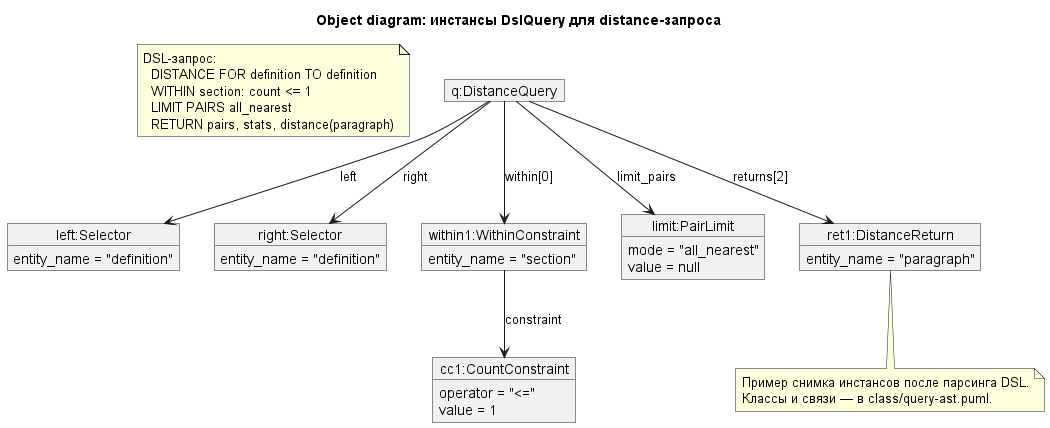

The diagram above was rendered by PlantUML. Its source (embedded in the PNG):
@startuml
title Object diagram: инстансы DslQuery для distance-запроса

skinparam shadowing false
skinparam objectAttributeIconSize 0
hide empty members

note as N
  DSL-запрос:
    DISTANCE FOR definition TO definition
    WITHIN section: count <= 1
    LIMIT PAIRS all_nearest
    RETURN pairs, stats, distance(paragraph)
end note

object "q:DistanceQuery" as Q
object "left:Selector" as L {
  entity_name = "definition"
}
object "right:Selector" as R {
  entity_name = "definition"
}
object "within1:WithinConstraint" as W {
  entity_name = "section"
}
object "cc1:CountConstraint" as CC {
  operator = "<="
  value = 1
}
object "limit:PairLimit" as LP {
  mode = "all_nearest"
  value = null
}
object "ret1:DistanceReturn" as DR {
  entity_name = "paragraph"
}

Q --> L : left
Q --> R : right
Q --> W : within[0]
W --> CC : constraint
Q --> LP : limit_pairs
Q --> DR : returns[2]

note bottom
  Пример снимка инстансов после парсинга DSL.
  Классы и связи — в class/query-ast.puml.
end note

@enduml